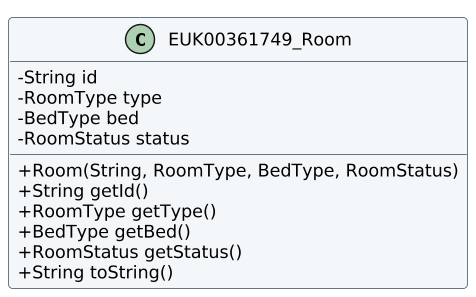

The diagram above was rendered by PlantUML. Its source (embedded in the PNG):
@startuml
!pragma layout smetana
skinparam classAttributeIconSize 0
skinparam shadowing false
skinparam backgroundColor white
skinparam classBackgroundColor #F4F7FA
skinparam classBorderColor #34465A
skinparam defaultFontName DejaVu Sans
skinparam defaultFontSize 12
skinparam dpi 140
class EUK00361749_Room {
- String id
- RoomType type
- BedType bed
- RoomStatus status
+ Room(String, RoomType, BedType, RoomStatus)
+ String getId()
+ RoomType getType()
+ BedType getBed()
+ RoomStatus getStatus()
+ String toString()
}
@enduml